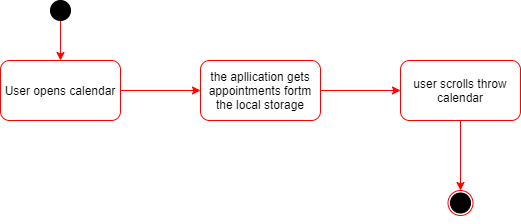

The diagram above was exported from draw.io. Its source (the exported page's mxGraphModel, read from the mxfile embedded in the PNG):
<mxGraphModel dx="1422" dy="762" grid="1" gridSize="10" guides="1" tooltips="1" connect="1" arrows="1" fold="1" page="1" pageScale="1" pageWidth="827" pageHeight="1169" math="0" shadow="0">
  <root>
    <mxCell id="0" />
    <mxCell id="1" parent="0" />
    <mxCell id="-AZJdssfqTABmZPsgRLr-6" value="" style="edgeStyle=orthogonalEdgeStyle;rounded=0;orthogonalLoop=1;jettySize=auto;html=1;strokeColor=#FF0000;" edge="1" parent="1" source="-AZJdssfqTABmZPsgRLr-1" target="-AZJdssfqTABmZPsgRLr-5">
      <mxGeometry relative="1" as="geometry" />
    </mxCell>
    <mxCell id="-AZJdssfqTABmZPsgRLr-1" value="User opens calendar" style="rounded=1;whiteSpace=wrap;html=1;strokeColor=#FF0000;" vertex="1" parent="1">
      <mxGeometry x="70" y="200" width="120" height="60" as="geometry" />
    </mxCell>
    <mxCell id="-AZJdssfqTABmZPsgRLr-4" value="" style="edgeStyle=orthogonalEdgeStyle;rounded=0;orthogonalLoop=1;jettySize=auto;html=1;strokeColor=#FF0000;" edge="1" parent="1" source="-AZJdssfqTABmZPsgRLr-2" target="-AZJdssfqTABmZPsgRLr-1">
      <mxGeometry relative="1" as="geometry">
        <mxPoint x="475" y="290" as="targetPoint" />
      </mxGeometry>
    </mxCell>
    <mxCell id="-AZJdssfqTABmZPsgRLr-2" value="" style="ellipse;whiteSpace=wrap;html=1;aspect=fixed;fillColor=#000000;" vertex="1" parent="1">
      <mxGeometry x="120" y="140" width="20" height="20" as="geometry" />
    </mxCell>
    <mxCell id="-AZJdssfqTABmZPsgRLr-8" value="" style="edgeStyle=orthogonalEdgeStyle;rounded=0;orthogonalLoop=1;jettySize=auto;html=1;strokeColor=#FF0000;" edge="1" parent="1" source="-AZJdssfqTABmZPsgRLr-5" target="-AZJdssfqTABmZPsgRLr-7">
      <mxGeometry relative="1" as="geometry" />
    </mxCell>
    <mxCell id="-AZJdssfqTABmZPsgRLr-5" value="the apllication gets appointments fortm the local storage" style="rounded=1;whiteSpace=wrap;html=1;strokeColor=#FF0000;" vertex="1" parent="1">
      <mxGeometry x="270" y="200" width="120" height="60" as="geometry" />
    </mxCell>
    <mxCell id="-AZJdssfqTABmZPsgRLr-11" value="" style="edgeStyle=orthogonalEdgeStyle;rounded=0;orthogonalLoop=1;jettySize=auto;html=1;strokeColor=#FF0000;" edge="1" parent="1" source="-AZJdssfqTABmZPsgRLr-7" target="-AZJdssfqTABmZPsgRLr-9">
      <mxGeometry relative="1" as="geometry" />
    </mxCell>
    <mxCell id="-AZJdssfqTABmZPsgRLr-7" value="user scrolls throw calendar" style="rounded=1;whiteSpace=wrap;html=1;strokeColor=#FF0000;" vertex="1" parent="1">
      <mxGeometry x="470" y="200" width="120" height="60" as="geometry" />
    </mxCell>
    <mxCell id="-AZJdssfqTABmZPsgRLr-9" value="" style="ellipse;whiteSpace=wrap;html=1;aspect=fixed;fillColor=#FFFFFF;strokeColor=#FF0000;" vertex="1" parent="1">
      <mxGeometry x="517.5" y="330" width="25" height="25" as="geometry" />
    </mxCell>
    <mxCell id="-AZJdssfqTABmZPsgRLr-12" style="edgeStyle=orthogonalEdgeStyle;rounded=0;orthogonalLoop=1;jettySize=auto;html=1;exitX=0.5;exitY=1;exitDx=0;exitDy=0;" edge="1" parent="1" source="-AZJdssfqTABmZPsgRLr-9" target="-AZJdssfqTABmZPsgRLr-9">
      <mxGeometry relative="1" as="geometry" />
    </mxCell>
    <mxCell id="-AZJdssfqTABmZPsgRLr-13" value="" style="ellipse;whiteSpace=wrap;html=1;aspect=fixed;strokeColor=#000000;fillColor=#000000;" vertex="1" parent="1">
      <mxGeometry x="520" y="332.5" width="20" height="20" as="geometry" />
    </mxCell>
  </root>
</mxGraphModel>